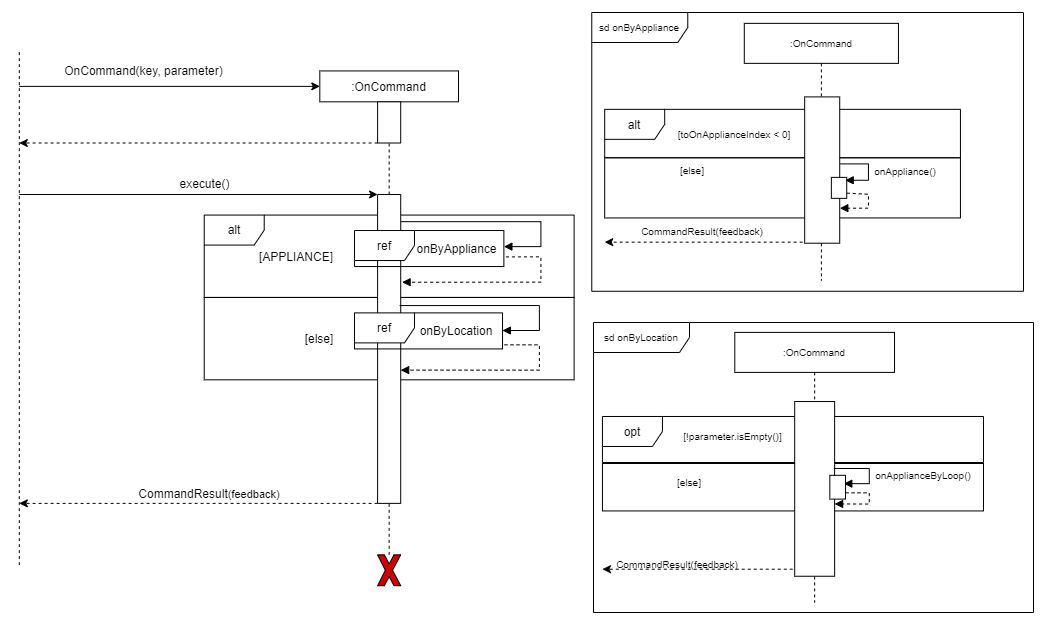

The diagram above was exported from draw.io. Its source (the exported page's mxGraphModel, read from the mxfile embedded in the PNG):
<mxGraphModel dx="1252" dy="1144" grid="1" gridSize="10" guides="1" tooltips="1" connect="1" arrows="1" fold="1" page="1" pageScale="1" pageWidth="850" pageHeight="1100" math="0" shadow="0">
  <root>
    <mxCell id="0" />
    <mxCell id="1" parent="0" />
    <mxCell id="2" value="" style="group" vertex="1" connectable="0" parent="1">
      <mxGeometry x="50" y="197.84615384615384" width="726.3084112149533" height="535.3846153846154" as="geometry" />
    </mxCell>
    <mxCell id="3" value="" style="rounded=0;whiteSpace=wrap;html=1;" vertex="1" parent="2">
      <mxGeometry x="190.72010925340138" y="247.1005917159763" width="369.8814240065966" height="82.36686390532543" as="geometry" />
    </mxCell>
    <mxCell id="4" value="alt" style="shape=umlFrame;whiteSpace=wrap;html=1;" vertex="1" parent="2">
      <mxGeometry x="190.72010925340138" y="164.73372781065086" width="369.8814240065966" height="82.36686390532543" as="geometry" />
    </mxCell>
    <mxCell id="5" value=":OnCommand" style="rounded=0;whiteSpace=wrap;html=1;" vertex="1" parent="2">
      <mxGeometry x="306.3080542554628" y="20.591715976331358" width="138.70553400247374" height="30.887573964497037" as="geometry" />
    </mxCell>
    <mxCell id="6" value="" style="rounded=0;whiteSpace=wrap;html=1;direction=south;" vertex="1" parent="2">
      <mxGeometry x="364.10202675649356" y="144.1420118343195" width="23.117589000412288" height="308.8757396449704" as="geometry" />
    </mxCell>
    <mxCell id="7" value="" style="endArrow=classic;html=1;entryX=0;entryY=0.5;entryDx=0;entryDy=0;" edge="1" parent="2" target="5">
      <mxGeometry width="50" height="50" relative="1" as="geometry">
        <mxPoint x="5.779397250103072" y="36.035502958579876" as="sourcePoint" />
        <mxPoint x="144.48493125257679" y="10.295857988165679" as="targetPoint" />
      </mxGeometry>
    </mxCell>
    <mxCell id="8" value="" style="endArrow=classic;html=1;dashed=1;exitX=1;exitY=1;exitDx=0;exitDy=0;" edge="1" parent="2" source="15">
      <mxGeometry width="50" height="50" relative="1" as="geometry">
        <mxPoint x="196.49950650350445" y="92.66272189349111" as="sourcePoint" />
        <mxPoint x="5.779397250103072" y="92.66272189349111" as="targetPoint" />
      </mxGeometry>
    </mxCell>
    <mxCell id="9" value="" style="endArrow=none;dashed=1;html=1;" edge="1" parent="2">
      <mxGeometry width="50" height="50" relative="1" as="geometry">
        <mxPoint x="5.779397250103072" y="514.792899408284" as="sourcePoint" />
        <mxPoint x="5.779397250103072" as="targetPoint" />
      </mxGeometry>
    </mxCell>
    <mxCell id="10" value="OnCommand(key, parameter)" style="text;html=1;align=center;verticalAlign=middle;resizable=0;points=[];autosize=1;" vertex="1" parent="2">
      <mxGeometry x="45" y="10.295857988165679" width="170" height="20" as="geometry" />
    </mxCell>
    <mxCell id="11" value="" style="endArrow=classic;html=1;entryX=0;entryY=1;entryDx=0;entryDy=0;" edge="1" parent="2" target="6">
      <mxGeometry width="50" height="50" relative="1" as="geometry">
        <mxPoint x="5.779397250103072" y="144.1420118343195" as="sourcePoint" />
        <mxPoint x="202.27890375360755" y="144.14201183432021" as="targetPoint" />
      </mxGeometry>
    </mxCell>
    <mxCell id="12" value="execute()" style="text;html=1;align=center;verticalAlign=middle;resizable=0;points=[];autosize=1;" vertex="1" parent="2">
      <mxGeometry x="156.04372575278296" y="123.55029585798815" width="70" height="20" as="geometry" />
    </mxCell>
    <mxCell id="13" value="" style="endArrow=classic;html=1;exitX=1;exitY=1;exitDx=0;exitDy=0;dashed=1;" edge="1" parent="2" source="6">
      <mxGeometry width="50" height="50" relative="1" as="geometry">
        <mxPoint x="202.27890375360755" y="751.5976331360939" as="sourcePoint" />
        <mxPoint x="5.779397250103072" y="453.01775147928987" as="targetPoint" />
      </mxGeometry>
    </mxCell>
    <mxCell id="14" style="edgeStyle=orthogonalEdgeStyle;rounded=0;orthogonalLoop=1;jettySize=auto;html=1;exitX=0.5;exitY=1;exitDx=0;exitDy=0;dashed=1;" edge="1" parent="2">
      <mxGeometry relative="1" as="geometry">
        <mxPoint x="132.92613675237067" y="257.396449704142" as="sourcePoint" />
        <mxPoint x="132.92613675237067" y="257.396449704142" as="targetPoint" />
      </mxGeometry>
    </mxCell>
    <mxCell id="15" value="" style="rounded=0;whiteSpace=wrap;html=1;direction=south;" vertex="1" parent="2">
      <mxGeometry x="364.10202675649356" y="51.479289940828394" width="23.117589000412288" height="41.183431952662716" as="geometry" />
    </mxCell>
    <mxCell id="16" value="" style="endArrow=none;dashed=1;html=1;entryX=0.5;entryY=1;entryDx=0;entryDy=0;" edge="1" parent="2" source="15" target="5">
      <mxGeometry width="50" height="50" relative="1" as="geometry">
        <mxPoint x="213.83769825381367" y="700.1183431952661" as="sourcePoint" />
        <mxPoint x="456.57238275814274" y="277.9881656804733" as="targetPoint" />
      </mxGeometry>
    </mxCell>
    <mxCell id="17" value="" style="endArrow=none;dashed=1;html=1;entryX=1;entryY=0.5;entryDx=0;entryDy=0;exitX=0;exitY=0.5;exitDx=0;exitDy=0;" edge="1" parent="2" source="6" target="15">
      <mxGeometry width="50" height="50" relative="1" as="geometry">
        <mxPoint x="213.83769825381367" y="772.1893491124259" as="sourcePoint" />
        <mxPoint x="213.83769825381367" y="20.591715976331358" as="targetPoint" />
      </mxGeometry>
    </mxCell>
    <mxCell id="18" value="" style="endArrow=none;dashed=1;html=1;entryX=1;entryY=0.5;entryDx=0;entryDy=0;" edge="1" parent="2" source="19" target="6">
      <mxGeometry width="50" height="50" relative="1" as="geometry">
        <mxPoint x="375.6608212566997" y="581.7159763313609" as="sourcePoint" />
        <mxPoint x="780.2186287639147" y="360.3550295857988" as="targetPoint" />
      </mxGeometry>
    </mxCell>
    <mxCell id="19" value="" style="verticalLabelPosition=bottom;verticalAlign=top;html=1;shape=mxgraph.basic.x;fillColor=#CC0000;" vertex="1" parent="2">
      <mxGeometry x="364.10202675649356" y="504.4970414201183" width="23.117589000412288" height="30.887573964497037" as="geometry" />
    </mxCell>
    <mxCell id="20" value="[APPLIANCE]" style="text;html=1;strokeColor=none;fillColor=none;align=center;verticalAlign=middle;whiteSpace=wrap;rounded=0;" vertex="1" parent="2">
      <mxGeometry x="260.07287625463823" y="195.62130177514788" width="46.235178000824575" height="20.591715976331358" as="geometry" />
    </mxCell>
    <mxCell id="21" style="edgeStyle=none;rounded=0;orthogonalLoop=1;jettySize=auto;html=1;entryX=1;entryY=0.5;entryDx=0;entryDy=0;startArrow=diamond;startFill=1;" edge="1" parent="2">
      <mxGeometry relative="1" as="geometry">
        <mxPoint x="491.24876625876124" y="226.50887573964494" as="sourcePoint" />
        <mxPoint x="491.24876625876124" y="226.50887573964494" as="targetPoint" />
      </mxGeometry>
    </mxCell>
    <mxCell id="22" value="[else]" style="text;html=1;strokeColor=none;fillColor=none;align=center;verticalAlign=middle;whiteSpace=wrap;rounded=0;" vertex="1" parent="2">
      <mxGeometry x="283.1904652550505" y="277.9881656804733" width="46.235178000824575" height="20.591715976331358" as="geometry" />
    </mxCell>
    <mxCell id="23" value="CommandResult&lt;span style=&quot;font-family: &amp;#34;helvetica&amp;#34; ; font-size: 11px ; background-color: rgb(255 , 255 , 255)&quot;&gt;(feedback)&lt;/span&gt;" style="text;html=1;strokeColor=none;fillColor=none;align=center;verticalAlign=middle;whiteSpace=wrap;rounded=0;" vertex="1" parent="2">
      <mxGeometry x="173.38191750309215" y="432.42603550295854" width="46.235178000824575" height="20.591715976331358" as="geometry" />
    </mxCell>
    <mxCell id="24" value="" style="group" vertex="1" connectable="0" parent="2">
      <mxGeometry x="340.98560747663555" y="180.17476923076921" width="149.38822429906543" height="36.03138461538462" as="geometry" />
    </mxCell>
    <mxCell id="25" value="onByAppliance" style="text;html=1;strokeColor=none;fillColor=none;align=center;verticalAlign=middle;whiteSpace=wrap;rounded=0;" vertex="1" parent="24">
      <mxGeometry x="84.03087616822431" y="12.869381116483517" width="37.34705607476636" height="10.294681318681318" as="geometry" />
    </mxCell>
    <mxCell id="26" style="edgeStyle=none;rounded=0;orthogonalLoop=1;jettySize=auto;html=1;exitX=1;exitY=0.75;exitDx=0;exitDy=0;startArrow=diamond;startFill=1;" edge="1" parent="24" source="25" target="25">
      <mxGeometry relative="1" as="geometry" />
    </mxCell>
    <mxCell id="27" value="ref" style="shape=umlFrame;whiteSpace=wrap;html=1;" vertex="1" parent="24">
      <mxGeometry width="149.38822429906543" height="36.03138461538462" as="geometry" />
    </mxCell>
    <mxCell id="28" value="" style="group" vertex="1" connectable="0" parent="2">
      <mxGeometry x="340.98443775608126" y="262.5443786982248" width="184.9407120032983" height="36.035502958579876" as="geometry" />
    </mxCell>
    <mxCell id="29" value="ref" style="shape=umlFrame;whiteSpace=wrap;html=1;" vertex="1" parent="28">
      <mxGeometry width="148.0373831775701" height="36.03138461538462" as="geometry" />
    </mxCell>
    <mxCell id="30" value="onByLocation" style="text;html=1;strokeColor=none;fillColor=none;align=center;verticalAlign=middle;whiteSpace=wrap;rounded=0;" vertex="1" parent="28">
      <mxGeometry x="79.01139349250951" y="12.87085207100589" width="46.235178000824575" height="10.295857988165679" as="geometry" />
    </mxCell>
    <mxCell id="31" style="edgeStyle=none;rounded=0;orthogonalLoop=1;jettySize=auto;html=1;exitX=1;exitY=0.75;exitDx=0;exitDy=0;startArrow=diamond;startFill=1;" edge="1" parent="28" source="30" target="30">
      <mxGeometry x="427.67539650762734" y="447.86982248520707" as="geometry" />
    </mxCell>
    <mxCell id="32" value="" style="edgeStyle=orthogonalEdgeStyle;html=1;align=left;spacingLeft=2;endArrow=block;rounded=0;fontSize=10;fontColor=#000000;fontStyle=1;exitX=0.088;exitY=-0.016;exitDx=0;exitDy=0;exitPerimeter=0;" edge="1" parent="2" source="6" target="27">
      <mxGeometry x="256.3082242990654" y="-35.28184615384617" as="geometry">
        <mxPoint x="481.12301271028014" y="112.38497600000012" as="sourcePoint" />
        <Array as="points">
          <mxPoint x="527.3831775700935" y="171.3230769230769" />
          <mxPoint x="527.3831775700935" y="196.3076923076923" />
        </Array>
        <mxPoint x="492.76401869158894" y="123.51323076923077" as="targetPoint" />
      </mxGeometry>
    </mxCell>
    <mxCell id="33" value="" style="edgeStyle=orthogonalEdgeStyle;html=1;align=left;spacingLeft=2;endArrow=block;rounded=0;fontSize=10;fontColor=#000000;fontStyle=1;entryX=0.284;entryY=-0.06;entryDx=0;entryDy=0;entryPerimeter=0;dashed=1;exitX=1.014;exitY=0.732;exitDx=0;exitDy=0;exitPerimeter=0;" edge="1" parent="2" source="27" target="6">
      <mxGeometry x="587.5233644859813" y="-8.923076923076923" as="geometry">
        <mxPoint x="834.1906542056074" y="154.28000000000006" as="sourcePoint" />
        <Array as="points">
          <mxPoint x="527.3831775700935" y="207.0153846153846" />
          <mxPoint x="527.3831775700935" y="231.99999999999997" />
        </Array>
        <mxPoint x="823.9771028037384" y="165.24282621082583" as="targetPoint" />
      </mxGeometry>
    </mxCell>
    <mxCell id="34" value="" style="edgeStyle=orthogonalEdgeStyle;html=1;align=left;spacingLeft=2;endArrow=block;rounded=0;fontSize=10;fontColor=#000000;fontStyle=0;exitX=0.088;exitY=-0.016;exitDx=0;exitDy=0;exitPerimeter=0;" edge="1" parent="2">
      <mxGeometry x="217.8370093457944" y="-67.4049230769231" as="geometry">
        <mxPoint x="386.1276280220342" y="255.2" as="sourcePoint" />
        <Array as="points">
          <mxPoint x="525.9213084112149" y="255.2" />
          <mxPoint x="525.9213084112149" y="280.18461538461537" />
        </Array>
        <mxPoint x="488.9119626168224" y="280.18461538461537" as="targetPoint" />
      </mxGeometry>
    </mxCell>
    <mxCell id="35" value="" style="edgeStyle=orthogonalEdgeStyle;html=1;align=left;spacingLeft=2;endArrow=block;rounded=0;fontSize=10;fontColor=#000000;fontStyle=1;entryX=0.284;entryY=-0.06;entryDx=0;entryDy=0;entryPerimeter=0;dashed=1;exitX=1.014;exitY=0.732;exitDx=0;exitDy=0;exitPerimeter=0;" edge="1" parent="2">
      <mxGeometry x="549.0521495327102" y="-37.01292307692308" as="geometry">
        <mxPoint x="491.00339775700934" y="294.4598966153847" as="sourcePoint" />
        <Array as="points">
          <mxPoint x="525.9213084112149" y="294.92553846153845" />
          <mxPoint x="525.9213084112149" y="319.91015384615383" />
        </Array>
        <mxPoint x="387.14480193805235" y="319.7728757396449" as="targetPoint" />
      </mxGeometry>
    </mxCell>
    <mxCell id="36" value="" style="group" connectable="0" vertex="1" parent="1">
      <mxGeometry x="630" y="470" width="440" height="290" as="geometry" />
    </mxCell>
    <mxCell id="37" value="sd onByLocation" style="shape=umlFrame;whiteSpace=wrap;html=1;shadow=0;labelBackgroundColor=none;sketch=0;fillColor=#ffffff;fontSize=10;fontColor=#000000;width=96;height=30;" vertex="1" parent="36">
      <mxGeometry width="440" height="290" as="geometry" />
    </mxCell>
    <mxCell id="38" value="" style="html=1;" vertex="1" parent="36">
      <mxGeometry x="8.94" y="140.99" width="381.06" height="47.45" as="geometry" />
    </mxCell>
    <mxCell id="39" value="opt" style="shape=umlFrame;whiteSpace=wrap;html=1;" vertex="1" parent="36">
      <mxGeometry x="8.94" y="93.98" width="381.06" height="46.02" as="geometry" />
    </mxCell>
    <mxCell id="40" value=":OnCommand" style="shape=umlLifeline;perimeter=lifelinePerimeter;whiteSpace=wrap;html=1;container=0;collapsible=0;recursiveResize=0;outlineConnect=0;shadow=0;labelBackgroundColor=none;sketch=0;fillColor=#ffffff;fontSize=10;fontColor=#000000;" vertex="1" parent="36">
      <mxGeometry x="141.30353724511016" y="9.898935185185149" width="159.72201414898043" height="270.19675925925935" as="geometry" />
    </mxCell>
    <mxCell id="41" value="&lt;font style=&quot;font-size: 10px;&quot;&gt;[!parameter.isEmpty()]&lt;/font&gt;" style="text;html=1;strokeColor=none;fillColor=none;align=center;verticalAlign=middle;whiteSpace=wrap;rounded=0;fontSize=10;" vertex="1" parent="36">
      <mxGeometry x="67.01659592176443" y="99.68313657407408" width="145.20183104452764" height="29.36921296296296" as="geometry" />
    </mxCell>
    <mxCell id="42" value="&lt;font style=&quot;font-size: 10px;&quot;&gt;onApplianceByLoop()&lt;/font&gt;" style="text;html=1;strokeColor=none;fillColor=none;align=center;verticalAlign=middle;whiteSpace=wrap;rounded=0;fontSize=10;" vertex="1" parent="36">
      <mxGeometry x="301.02819475655434" y="140.99097222222215" width="58.08073241781108" height="23.49537037037037" as="geometry" />
    </mxCell>
    <mxCell id="43" value="" style="endArrow=classic;html=1;dashed=1;" edge="1" parent="36">
      <mxGeometry x="-34.62505201831045" y="23.495370370370352" width="72.60091552226382" height="58.73842592592592" as="geometry">
        <mxPoint x="241.2584269662921" y="246.7013888888889" as="sourcePoint" />
        <mxPoint x="8.935497295047876" y="246.7013888888889" as="targetPoint" />
      </mxGeometry>
    </mxCell>
    <mxCell id="44" value="&lt;font style=&quot;font-size: 10px&quot;&gt;CommandResult(feedback)&lt;br&gt;&lt;/font&gt;" style="text;html=1;strokeColor=none;fillColor=none;align=center;verticalAlign=middle;whiteSpace=wrap;rounded=0;fontSize=10;" vertex="1" parent="36">
      <mxGeometry x="55.284094881398275" y="230.2544560185186" width="58.08073241781108" height="23.49537037037037" as="geometry" />
    </mxCell>
    <mxCell id="45" value="&lt;font style=&quot;font-size: 10px;&quot;&gt;[else]&lt;/font&gt;" style="text;html=1;strokeColor=none;fillColor=none;align=center;verticalAlign=middle;whiteSpace=wrap;rounded=0;fontSize=10;" vertex="1" parent="36">
      <mxGeometry x="67.01789429879308" y="148.18093171296297" width="58.08073241781108" height="23.49537037037037" as="geometry" />
    </mxCell>
    <mxCell id="46" value="" style="edgeStyle=orthogonalEdgeStyle;html=1;align=left;spacingLeft=2;endArrow=block;rounded=0;fontSize=10;fontColor=#000000;fontStyle=1;entryX=1.022;entryY=0.709;entryDx=0;entryDy=0;entryPerimeter=0;dashed=1;" edge="1" parent="36">
      <mxGeometry x="-40.15370786516856" as="geometry">
        <mxPoint x="252.04584269662914" y="170.33875000000012" as="sourcePoint" />
        <Array as="points">
          <mxPoint x="275.71965179000586" y="170.56956830989768" />
          <mxPoint x="275.71965179000586" y="181.67642392077474" />
        </Array>
        <mxPoint x="241.13098626716587" y="181.4728703703703" as="targetPoint" />
      </mxGeometry>
    </mxCell>
    <mxCell id="47" value="" style="html=1;points=[];perimeter=orthogonalPerimeter;shadow=0;labelBackgroundColor=none;sketch=0;fillColor=#ffffff;fontSize=10;fontColor=#000000;" vertex="1" parent="36">
      <mxGeometry x="201.203595505618" y="79.04312500000005" width="39.92629213483146" height="174.70687500000003" as="geometry" />
    </mxCell>
    <mxCell id="48" value="" style="edgeStyle=orthogonalEdgeStyle;html=1;align=left;spacingLeft=2;endArrow=block;rounded=0;entryX=1;entryY=0.5;fontSize=10;fontColor=#000000;entryDx=0;entryDy=0;fontStyle=1;" edge="1" parent="36">
      <mxGeometry as="geometry">
        <mxPoint x="240.25991134530827" y="145.97581660009848" as="sourcePoint" />
        <Array as="points">
          <mxPoint x="275.71965179000586" y="145.97581660009848" />
          <mxPoint x="275.71965179000586" y="161.04940635771734" />
        </Array>
        <mxPoint x="250.29310431677152" y="161.1545673900296" as="targetPoint" />
      </mxGeometry>
    </mxCell>
    <mxCell id="49" value="" style="rounded=0;whiteSpace=wrap;html=1;fontSize=9;" vertex="1" parent="36">
      <mxGeometry x="236.34343901874567" y="152.81446626908135" width="15.665889306250333" height="23.800404880450838" as="geometry" />
    </mxCell>
    <mxCell id="50" value="" style="group" connectable="0" vertex="1" parent="1">
      <mxGeometry x="628.27" y="160" width="431.73" height="278.77" as="geometry" />
    </mxCell>
    <mxCell id="51" value="sd onByAppliance" style="shape=umlFrame;whiteSpace=wrap;html=1;shadow=0;labelBackgroundColor=none;sketch=0;fillColor=#ffffff;fontSize=10;fontColor=#000000;width=96;height=30;" vertex="1" parent="50">
      <mxGeometry width="431.73" height="278.77" as="geometry" />
    </mxCell>
    <mxCell id="52" value="" style="rounded=0;whiteSpace=wrap;html=1;" vertex="1" parent="50">
      <mxGeometry x="12.932496404494366" y="145.26800827586206" width="355.7358182022472" height="60.17586896551724" as="geometry" />
    </mxCell>
    <mxCell id="53" value="alt" style="shape=umlFrame;whiteSpace=wrap;html=1;" vertex="1" parent="50">
      <mxGeometry x="12.932496404494366" y="96.83893034482762" width="355.7358182022472" height="48.419465172413794" as="geometry" />
    </mxCell>
    <mxCell id="54" value="&lt;font style=&quot;font-size: 10px&quot;&gt;[toOnApplianceIndex &amp;lt; 0]&lt;/font&gt;" style="text;html=1;strokeColor=none;fillColor=none;align=center;verticalAlign=middle;whiteSpace=wrap;rounded=0;" vertex="1" parent="50">
      <mxGeometry x="72.76348314606744" y="105.92013901660282" width="140.13707865168536" height="30.262388250319276" as="geometry" />
    </mxCell>
    <mxCell id="55" value="&lt;font style=&quot;font-size: 10px&quot;&gt;[else]&lt;/font&gt;" style="text;html=1;strokeColor=none;fillColor=none;align=center;verticalAlign=middle;whiteSpace=wrap;rounded=0;" vertex="1" parent="50">
      <mxGeometry x="72.7667170786517" y="145.2559033205619" width="56.054831460674166" height="24.209910600255427" as="geometry" />
    </mxCell>
    <mxCell id="56" value="&lt;font style=&quot;font-size: 10px&quot;&gt;onAppliance()&lt;/font&gt;" style="text;html=1;strokeColor=none;fillColor=none;align=center;verticalAlign=middle;whiteSpace=wrap;rounded=0;" vertex="1" parent="50">
      <mxGeometry x="286.20303370786513" y="145.26373593869727" width="56.054831460674166" height="24.921966794380587" as="geometry" />
    </mxCell>
    <mxCell id="57" value="&lt;font style=&quot;font-size: 10px&quot;&gt;CommandResult(feedback)&lt;br&gt;&lt;/font&gt;" style="text;html=1;strokeColor=none;fillColor=none;align=center;verticalAlign=middle;whiteSpace=wrap;rounded=0;" vertex="1" parent="50">
      <mxGeometry x="82.59424621041877" y="205.44779355044702" width="56.054831460674166" height="24.209910600255427" as="geometry" />
    </mxCell>
    <mxCell id="58" value="" style="edgeStyle=orthogonalEdgeStyle;html=1;align=left;spacingLeft=2;endArrow=block;rounded=0;fontSize=10;fontColor=#000000;fontStyle=1;dashed=1;exitX=1;exitY=0.75;exitDx=0;exitDy=0;" edge="1" parent="50" source="63">
      <mxGeometry as="geometry">
        <mxPoint x="258.8012797963434" y="181.75941018632295" as="sourcePoint" />
        <Array as="points">
          <mxPoint x="255.16593381161766" y="181.75941018632295" />
          <mxPoint x="276.6859523258505" y="181.75941018632295" />
          <mxPoint x="276.6859523258505" y="195.74090327757855" />
        </Array>
        <mxPoint x="248.041270539227" y="195.74090327757855" as="targetPoint" />
      </mxGeometry>
    </mxCell>
    <mxCell id="59" value="" style="endArrow=classic;html=1;dashed=1;" edge="1" parent="50">
      <mxGeometry x="-674.9817377528091" y="-430.05951148148154" width="71.23634831460673" height="62.30491698595147" as="geometry">
        <mxPoint x="240.88593640449434" y="229.66055237547891" as="sourcePoint" />
        <mxPoint x="12.929621797752668" y="229.66055237547891" as="targetPoint" />
      </mxGeometry>
    </mxCell>
    <mxCell id="60" value=":OnCommand" style="shape=umlLifeline;perimeter=lifelinePerimeter;whiteSpace=wrap;html=1;container=1;collapsible=0;recursiveResize=0;outlineConnect=0;shadow=0;labelBackgroundColor=none;sketch=0;fillColor=#ffffff;fontSize=10;fontColor=#000000;" vertex="1" parent="50">
      <mxGeometry x="152.53166426966297" y="10.862417241379308" width="154.15186449438204" height="257.0547782758621" as="geometry" />
    </mxCell>
    <mxCell id="61" value="" style="edgeStyle=orthogonalEdgeStyle;html=1;align=left;spacingLeft=2;endArrow=block;rounded=0;fontSize=10;fontColor=#000000;fontStyle=1;exitX=0.999;exitY=0.458;exitDx=0;exitDy=0;exitPerimeter=0;" edge="1" parent="50" source="62">
      <mxGeometry as="geometry">
        <mxPoint x="286.20303370786513" y="150.60308931034484" as="sourcePoint" />
        <Array as="points">
          <mxPoint x="276.6859523258505" y="151.6992000401234" />
          <mxPoint x="276.6859523258505" y="167.77791709506735" />
          <mxPoint x="253.62878963202962" y="167.77791709506735" />
        </Array>
        <mxPoint x="253.4212751677852" y="167.77791709506735" as="targetPoint" />
      </mxGeometry>
    </mxCell>
    <mxCell id="62" value="" style="html=1;points=[];perimeter=orthogonalPerimeter;shadow=0;labelBackgroundColor=none;sketch=0;fillColor=#ffffff;fontSize=10;fontColor=#000000;" vertex="1" parent="50">
      <mxGeometry x="212.9059516853933" y="84.40002068965518" width="35.03319168539326" height="146.30618620689654" as="geometry" />
    </mxCell>
    <mxCell id="63" value="" style="rounded=0;whiteSpace=wrap;html=1;fontSize=9;" vertex="1" parent="50">
      <mxGeometry x="239.5869775514927" y="164.86976653208617" width="15.371441795880582" height="20.97223963688342" as="geometry" />
    </mxCell>
  </root>
</mxGraphModel>